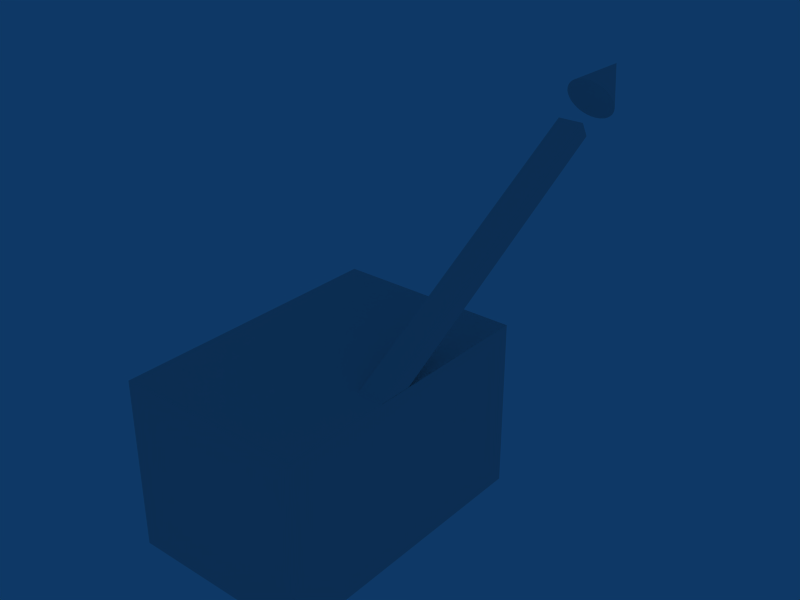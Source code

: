 # Source: pivot.blend  (saved by Blender 2.49.2; exported with 4.5.12 LTS)
import bpy
from mathutils import Matrix  # noqa: F401  (used for matrix-valued properties, if any)

bpy.ops.wm.read_factory_settings(use_empty=True)
scene = bpy.context.scene
scene.name = 'Scene'

# ---- collections
col_collection_1 = bpy.data.collections.new('Collection 1'); scene.collection.children.link(col_collection_1)

# ---- materials (node trees are filled in below, after node groups)
mat_material = bpy.data.materials.new('Material')
mat_material.alpha_threshold = 0.0
mat_material.roughness = 0.5
mat_material.line_color = (0.0, 0.0, 0.0, 1.0)

# ---- material node trees

# ---- world
world_world = bpy.data.worlds.new('World'); scene.world = world_world
world_world.color = (0.05656, 0.2208, 0.4)
world_world.use_sun_shadow = False
world_world.sun_shadow_jitter_overblur = 0.0
world_world.cycles.sampling_method = 'MANUAL'
world_world.cycles.sample_map_resolution = 256

# ---- meshes
me_cube = bpy.data.meshes.new('Cube')
me_cube.from_pydata([(10.76, 15.42, -0.001888), (10.76, -17.24, -0.001888), (-10.84, -17.24, -0.001888), (-10.84, 15.42, -0.001888), (10.76, 15.42, 19.8), (10.76, -17.24, 19.8), (-10.84, -17.24, 19.8), (-10.84, 15.42, 19.8)], [], [(0, 1, 2, 3), (4, 7, 6, 5), (0, 4, 5, 1), (1, 5, 6, 2), (2, 6, 7, 3), (4, 0, 3, 7)])
me_cube.use_remesh_preserve_volume = False
me_cube.use_remesh_preserve_attributes = False
me_cube.use_mirror_vertex_groups = False
me_cube.auto_texspace = False
me_cube.update()
me_cube_001 = bpy.data.meshes.new('Cube.001')
me_cube_001.from_pydata([(29.49, 1.52, 17.07), (29.49, -1.462, 17.07), (-4.359, -1.462, -2.47), (-4.359, 1.52, -2.47), (28.5, 1.52, 18.79), (28.5, -1.462, 18.79), (-5.349, -1.462, -0.7551), (-5.349, 1.52, -0.7551)], [], [(0, 1, 2, 3), (4, 7, 6, 5), (0, 4, 5, 1), (1, 5, 6, 2), (2, 6, 7, 3), (4, 0, 3, 7)])
me_cube_001.materials.append(mat_material)
me_cube_001.use_remesh_preserve_volume = False
me_cube_001.use_remesh_preserve_attributes = False
me_cube_001.use_mirror_vertex_groups = False
me_cube_001.update()
me_cone = bpy.data.meshes.new('Cone')
me_cone.from_pydata([(-1.486, 2.051, -3.226), (-1.306, 1.611, -3.538), (-1.172, 1.11, -3.77), (-1.089, 0.5658, -3.913), (-1.061, 2.189e-07, -3.961), (-1.089, -0.5658, -3.913), (-1.172, -1.11, -3.77), (-1.306, -1.611, -3.538), (-1.486, -2.051, -3.226), (-1.706, -2.411, -2.845), (-1.957, -2.679, -2.411), (-2.229, -2.844, -1.94), (-2.511, -2.9, -1.45), (-2.794, -2.844, -0.96), (-3.066, -2.679, -0.4889), (-3.317, -2.411, -0.0547), (-3.537, -2.051, 0.3259), (-3.717, -1.611, 0.6382), (-3.851, -1.11, 0.8703), (-3.934, -0.5658, 1.013), (-3.961, 2.8e-06, 1.061), (-3.934, 0.5658, 1.013), (-3.851, 1.11, 0.8703), (-3.717, 1.611, 0.6382), (-3.537, 2.051, 0.3259), (-3.317, 2.411, -0.0547), (-3.066, 2.679, -0.4889), (-2.794, 2.844, -0.96), (-2.511, 2.9, -1.45), (-2.229, 2.844, -1.94), (-1.957, 2.679, -2.411), (-1.706, 2.411, -2.845), (2.511, 0.0, 1.45), (-2.511, 0.0, -1.45)], [], [(1, 0, 32), (32, 2, 1), (32, 3, 2), (32, 4, 3), (32, 5, 4), (32, 6, 5), (32, 7, 6), (32, 8, 7), (32, 9, 8), (32, 10, 9), (32, 11, 10), (32, 12, 11), (32, 13, 12), (32, 14, 13), (32, 15, 14), (32, 16, 15), (32, 17, 16), (32, 18, 17), (32, 19, 18), (32, 20, 19), (32, 21, 20), (32, 22, 21), (32, 23, 22), (32, 24, 23), (32, 25, 24), (32, 26, 25), (32, 27, 26), (32, 28, 27), (32, 29, 28), (32, 30, 29), (32, 31, 30), (32, 0, 31), (33, 0, 1), (33, 1, 2), (33, 2, 3), (33, 3, 4), (33, 4, 5), (33, 5, 6), (33, 6, 7), (33, 7, 8), (33, 8, 9), (33, 9, 10), (33, 10, 11), (33, 11, 12), (33, 12, 13), (33, 13, 14), (33, 14, 15), (33, 15, 16), (33, 16, 17), (33, 17, 18), (33, 18, 19), (33, 19, 20), (33, 20, 21), (33, 21, 22), (33, 22, 23), (33, 23, 24), (33, 24, 25), (33, 25, 26), (33, 26, 27), (33, 27, 28), (33, 28, 29), (33, 29, 30), (33, 30, 31), (31, 0, 33)])
me_cone.use_remesh_preserve_volume = False
me_cone.use_remesh_preserve_attributes = False
me_cone.use_mirror_vertex_groups = False
me_cone.update()

# ---- objects
ob_chassis = bpy.data.objects.new('chassis', me_cube)
ob_turret = bpy.data.objects.new('turret', me_cube_001)
ob_cone = bpy.data.objects.new('Cone', me_cone)

# ---- transforms, parenting, visibility, modifiers, constraints
ob_chassis.location = (0.0, 0.0, 0.0)
ob_chassis.lock_rotations_4d = False
ob_chassis.empty_display_type = 'ARROWS'
ob_chassis.color = (0.0, 0.0, 0.0, 1.0)
ob_chassis.lineart.crease_threshold = 0.0
ob_turret.parent = ob_chassis
ob_turret.location = (9.26, -0.4316, 20.01)
ob_turret.rotation_euler = (0.0, -0.0, 1.572)
ob_turret.lock_rotations_4d = False
ob_turret.empty_display_type = 'ARROWS'
ob_turret.color = (0.0, 0.0, 0.0, 1.0)
ob_turret.lineart.crease_threshold = 0.0
ob_cone.parent = ob_turret
ob_cone.matrix_parent_inverse = Matrix(((1.0, 0.0, 0.0, -9.26), (0.0, 1.0, 0.0, 0.4316), (0.0, 0.0, 1.0, -20.01), (0.0, 0.0, 0.0, 1.0)))
ob_cone.location = (44.85, 7.43e-08, 41.45)
ob_cone.lock_rotations_4d = False
ob_cone.empty_display_type = 'ARROWS'
ob_cone.lineart.crease_threshold = 0.0

# ---- collection membership
col_collection_1.objects.link(ob_chassis)
col_collection_1.objects.link(ob_turret)
col_collection_1.objects.link(ob_cone)

# ---- scene / render settings (as saved in the file)
scene.frame_start = 1; scene.frame_end = 250; scene.frame_set(2)
scene.render.engine = 'BLENDER_EEVEE_NEXT'
scene.render.image_settings.file_format = 'JPEG'
scene.render.image_settings.color_mode = 'RGB'
scene.render.image_settings.compression = 90
scene.render.resolution_x = 800
scene.render.resolution_y = 600
scene.render.pixel_aspect_x = 100.0
scene.render.pixel_aspect_y = 100.0
scene.render.fps = 25
scene.render.dither_intensity = 0.0
scene.render.use_compositing = False
scene.render.use_sequencer = False
scene.render.bake_margin = 2
scene.render.bake_bias = 0.0
scene.render.use_stamp_time = False
scene.render.use_stamp_date = False
scene.render.use_stamp_frame = False
scene.render.use_stamp_camera = False
scene.render.use_stamp_scene = False
scene.render.use_stamp_filename = False
scene.render.use_stamp_render_time = False
scene.render.stamp_font_size = 0
scene.cycles.use_denoising = False
scene.cycles.samples = 10
scene.cycles.sampling_pattern = 'TABULATED_SOBOL'
scene.cycles.light_sampling_threshold = 0.0
scene.cycles.use_adaptive_sampling = False
scene.cycles.use_light_tree = False
scene.cycles.blur_glossy = 0.0
scene.cycles.volume_bounces = 1
scene.cycles.pixel_filter_type = 'GAUSSIAN'
scene.cycles.sample_clamp_indirect = 0.0
scene.view_settings.view_transform = 'Raw'
bpy.context.view_layer.update()

# ---- added for rendering (the .blend has no active camera): camera
cam_auto = bpy.data.cameras.new('AutoCamera')
cam_auto.lens = 50.0
cam_auto.sensor_width = 36.0
cam_auto.clip_end = 1189.21
ob_auto_camera = bpy.data.objects.new('AutoCamera', cam_auto)
scene.collection.objects.link(ob_auto_camera)
ob_auto_camera.location = (68.1828, -71.0991, 75.6584)
ob_auto_camera.rotation_euler = (1.09748, -7.21219e-08, 0.694738)
scene.camera = ob_auto_camera
bpy.context.view_layer.update()
